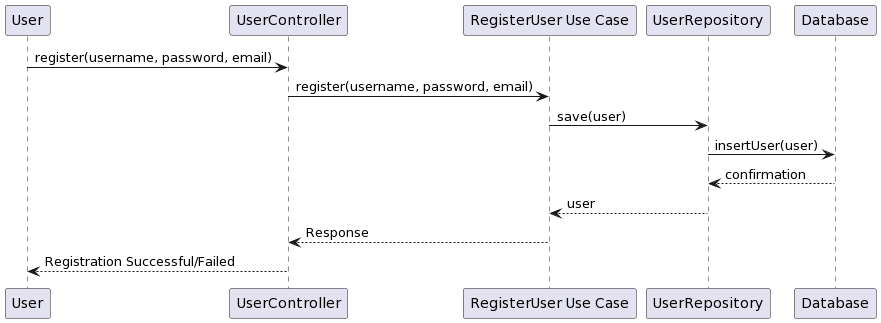

The diagram above was rendered by PlantUML. Its source (embedded in the PNG):
@startuml
participant "User" as A
participant "UserController" as B
participant "RegisterUser Use Case" as C
participant "UserRepository" as D
participant "Database" as E

A -> B : register(username, password, email)
B -> C : register(username, password, email)
C -> D : save(user)
D -> E : insertUser(user)
E --> D : confirmation
D --> C : user
C --> B : Response
B --> A : Registration Successful/Failed
@enduml